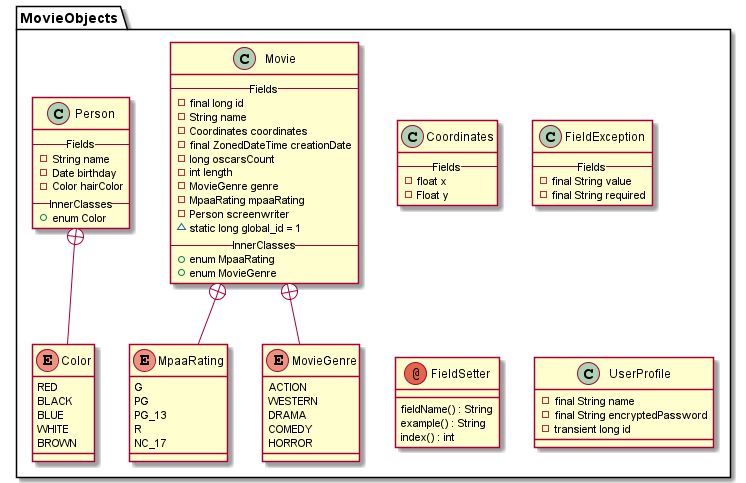

The diagram above was rendered by PlantUML. Its source (embedded in the PNG):
@startuml

package MovieObjects {
    class Coordinates {
    --Fields--
    - float x
    - Float y
    }

    class FieldException {
    --Fields--
    - final String value
    - final String required
    }

    annotation FieldSetter {
    fieldName() : String
    example() : String
    index() : int
    }

    class Movie {
    --Fields--
    - final long id
    - String name
    - Coordinates coordinates
    - final ZonedDateTime creationDate
    - long oscarsCount
    - int length
    - MovieGenre genre
    - MpaaRating mpaaRating
    - Person screenwriter
    ~ static long global_id = 1
    --InnerClasses--
    + enum MpaaRating
    + enum MovieGenre
    }

    enum MpaaRating {
    G
    PG
    PG_13
    R
    NC_17
    }

    enum MovieGenre {
    ACTION
    WESTERN
    DRAMA
    COMEDY
    HORROR
    }

    class Person {
    --Fields--
    - String name
    - Date birthday
    - Color hairColor
    --InnerClasses--
    + enum Color
    }

    enum Color {
    RED
    BLACK
    BLUE
    WHITE
    BROWN
    }

    class UserProfile {
    - final String name
    - final String encryptedPassword
    - transient long id
    }

    Color -up-+ Person
    MpaaRating -up-+ Movie
    MovieGenre -up-+ Movie
}

@enduml